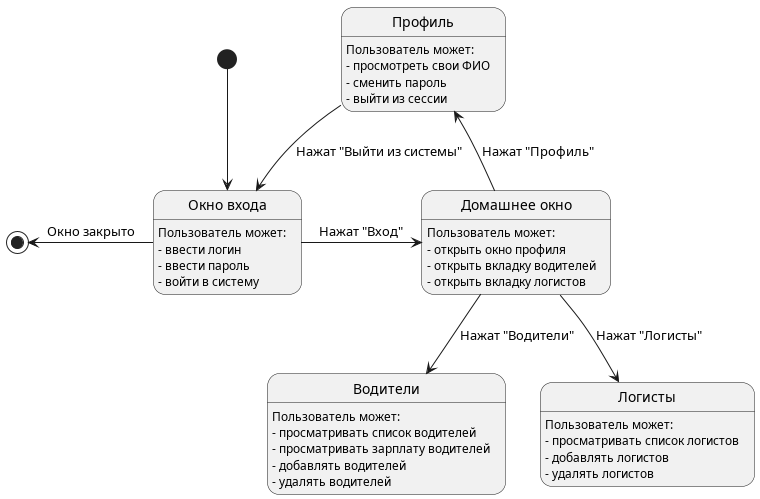

The diagram above was rendered by PlantUML. Its source (embedded in the PNG):
@startuml

state "Окно входа" as login
state "Домашнее окно" as home
state "Профиль" as profile
state "Водители" as drivers
state "Логисты" as logists

login : Пользователь может:
login : - ввести логин
login : - ввести пароль
login : - войти в систему

profile : Пользователь может:
profile : - просмотреть свои ФИО
profile : - сменить пароль
profile : - выйти из сессии

home : Пользователь может:
home : - открыть окно профиля
home : - открыть вкладку водителей
home : - открыть вкладку логистов

drivers : Пользователь может:
drivers : - просматривать список водителей
drivers : - просматривать зарплату водителей
drivers : - добавлять водителей
drivers : - удалять водителей

logists : Пользователь может:
logists : - просматривать список логистов
logists : - добавлять логистов
logists : - удалять логистов

[*] -down-> login
login -right-> home : Нажат "Вход"
home -up-> profile : Нажат "Профиль"
home --> drivers : Нажат "Водители"
home --> logists : Нажат "Логисты"
profile --> login : Нажат "Выйти из системы"
login -left-> [*] : Окно закрыто

@enduml